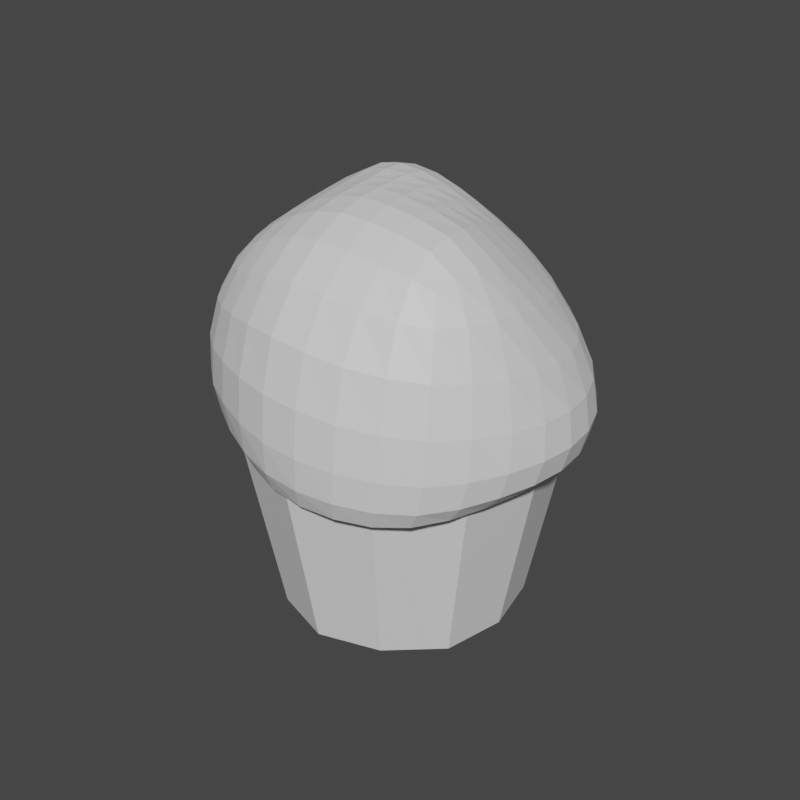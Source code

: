 # Source: Muffin_file.blend  (saved by Blender 4.0.36; exported with 4.5.12 LTS)
import bpy
from mathutils import Matrix  # noqa: F401  (used for matrix-valued properties, if any)

bpy.ops.wm.read_factory_settings(use_empty=True)
scene = bpy.context.scene
scene.name = 'Scene'

# ---- collections
col_collection = bpy.data.collections.new('Collection'); scene.collection.children.link(col_collection)

# ---- materials (node trees are filled in below, after node groups)
mat_muffin = bpy.data.materials.new('Muffin')

# ---- material node trees
mat_muffin.use_nodes = True; mat_muffin.node_tree.nodes.clear()
_N = mat_muffin.node_tree.nodes; _L = mat_muffin.node_tree.links
n0 = _N.new('ShaderNodeBsdfPrincipled'); n0.name = 'Principled BSDF'; n0.location = (10, 300)
n0.inputs[3].default_value = 1.45
n1 = _N.new('ShaderNodeOutputMaterial'); n1.name = 'Material Output'; n1.location = (300, 300)
_L.new(n0.outputs[0], n1.inputs[0])
n1.is_active_output = True

# ---- world
world_world = bpy.data.worlds.new('World'); scene.world = world_world
world_world.use_nodes = True; world_world.node_tree.nodes.clear()
_N = world_world.node_tree.nodes; _L = world_world.node_tree.links
n0 = _N.new('ShaderNodeOutputWorld'); n0.name = 'World Output'; n0.location = (300, 300)
n1 = _N.new('ShaderNodeBackground'); n1.name = 'Background'; n1.location = (10, 300)
n1.inputs[0].default_value = (0.05088, 0.05088, 0.05088, 1.0)
_L.new(n1.outputs[0], n0.inputs[0])
n0.is_active_output = True
world_world.color = (0.05088, 0.05088, 0.05088)
world_world.use_sun_shadow = False
world_world.sun_shadow_jitter_overblur = 0.0

# ---- meshes
me_muffin = bpy.data.meshes.new('Muffin')
me_muffin.from_pydata([(2.54e-10, 0.1257, -0.01111), (2.54e-10, 0.1611, 0.1737), (0.1089, 0.06287, -0.01111), (0.1395, 0.08053, 0.1737), (0.1089, -0.06287, -0.01111), (0.1395, -0.08053, 0.1737), (2.54e-10, -0.1257, -0.01111), (2.54e-10, -0.1611, 0.1737), (-0.1089, -0.06287, -0.01111), (-0.1395, -0.08053, 0.1737), (-0.1089, 0.06287, -0.01111), (-0.1395, 0.08053, 0.1737), (2.54e-10, 0.1375, 0.05049), (2.54e-10, 0.1493, 0.1121), (0.1293, 0.07464, 0.1121), (0.1191, 0.06876, 0.05049), (0.1293, -0.07464, 0.1121), (0.1191, -0.06876, 0.05049), (2.54e-10, -0.1493, 0.1121), (2.54e-10, -0.1375, 0.05049), (-0.1293, -0.07464, 0.1121), (-0.1191, -0.06876, 0.05049), (-0.1293, 0.07464, 0.1121), (-0.1191, 0.06876, 0.05049), (0.1226, -1.563e-10, -0.01111), (0.157, -1.563e-10, 0.1737), (0.1341, -1.563e-10, 0.05049), (0.1456, -1.563e-10, 0.1121), (0.0613, 0.1062, -0.01111), (0.07852, 0.136, 0.1737), (0.06704, 0.1161, 0.05049), (0.07278, 0.1261, 0.1121), (-0.0613, 0.1062, -0.01111), (-0.07852, 0.136, 0.1737), (-0.06704, 0.1161, 0.05049), (-0.07278, 0.1261, 0.1121), (-0.1226, -1.563e-10, -0.01111), (-0.157, -1.563e-10, 0.1737), (-0.1341, -1.563e-10, 0.05049), (-0.1456, -1.563e-10, 0.1121), (-0.0613, -0.1062, -0.01111), (-0.07852, -0.136, 0.1737), (-0.06704, -0.1161, 0.05049), (-0.07278, -0.1261, 0.1121), (0.0613, -0.1062, -0.01111), (0.07852, -0.136, 0.1737), (0.06704, -0.1161, 0.05049), (0.07278, -0.1261, 0.1121), (1.788e-07, 0.08053, 0.1737), (-1.043e-07, 0.0, 0.1737), (6.631e-07, -0.1208, 0.1737), (8.196e-08, 0.1208, 0.1737), (4.073e-07, -0.08053, 0.1737)], [], [(31, 29, 3, 14), (27, 25, 5, 16), (47, 45, 7, 18), (25, 49, 52, 5), (39, 37, 11, 22), (35, 33, 1, 13), (0, 28, 2, 24, 4, 44, 6, 40, 8, 36, 10, 32), (43, 41, 9, 20), (40, 42, 21, 8), (42, 43, 20, 21), (32, 34, 12, 0), (34, 35, 13, 12), (36, 38, 23, 10), (38, 39, 22, 23), (44, 46, 19, 6), (46, 47, 18, 19), (24, 26, 17, 4), (26, 27, 16, 17), (28, 30, 15, 2), (30, 31, 14, 15), (15, 14, 27, 26), (2, 15, 26, 24), (14, 3, 25, 27), (12, 13, 31, 30), (0, 12, 30, 28), (13, 1, 29, 31), (23, 22, 35, 34), (10, 23, 34, 32), (22, 11, 33, 35), (21, 20, 39, 38), (8, 21, 38, 36), (20, 9, 37, 39), (19, 18, 43, 42), (6, 19, 42, 40), (18, 7, 41, 43), (17, 16, 47, 46), (4, 17, 46, 44), (16, 5, 45, 47), (29, 1, 51), (25, 3, 48, 49), (3, 29, 51, 48), (45, 50, 7), (48, 51, 33, 11), (50, 52, 9, 41), (51, 1, 33), (7, 50, 41), (49, 48, 11, 37), (5, 52, 50, 45), (9, 52, 49, 37)])
_uv = me_muffin.uv_layers.new(name='UVMap')
_uv.uv.foreach_set('vector', [0.08976, 0.5628, 0.001321, 0.5583, 0.01172, 0.4448, 0.0994, 0.4577, 0.8862, 0.473, 0.8862, 0.3844, 1.0, 0.389, 0.9917, 0.4772, 0.9003, 0.118, 0.9887, 0.1134, 0.99, 0.2273, 0.9015, 0.2236, 0.2843, 0.01096, 0.2169, 0.2224, 0.1084, 0.1878, 0.1684, -8.081e-10, 0.6267, 0.1922, 0.7153, 0.1922, 0.7107, 0.306, 0.6225, 0.2977, 0.0994, 0.7417, 0.01172, 0.7513, -2.684e-09, 0.6722, 0.08854, 0.6684, 0.5652, 0.7317, 0.4864, 0.6863, 0.4337, 0.6121, 0.4337, 0.5212, 0.4716, 0.4385, 0.5504, 0.393, 0.6409, 0.3844, 0.7197, 0.4299, 0.7724, 0.5041, 0.7724, 0.595, 0.7345, 0.6777, 0.6557, 0.7232, 0.6079, 0.01405, 0.6949, -1.175e-08, 0.7107, 0.07841, 0.6225, 0.08672, 0.4337, 0.04215, 0.5208, 0.0281, 0.5343, 0.09504, 0.4461, 0.1034, 0.5208, 0.0281, 0.6079, 0.01405, 0.6225, 0.08672, 0.5343, 0.09504, 0.2748, 0.7226, 0.1871, 0.7322, 0.1771, 0.6646, 0.2656, 0.6609, 0.1871, 0.7322, 0.0994, 0.7417, 0.08854, 0.6684, 0.1771, 0.6646, 0.4496, 0.1922, 0.5382, 0.1922, 0.5343, 0.2894, 0.4461, 0.2811, 0.5382, 0.1922, 0.6267, 0.1922, 0.6225, 0.2977, 0.5343, 0.2894, 0.7234, 0.1271, 0.8118, 0.1226, 0.813, 0.2198, 0.7244, 0.216, 0.8118, 0.1226, 0.9003, 0.118, 0.9015, 0.2236, 0.813, 0.2198, 0.8862, 0.6501, 0.8862, 0.5616, 0.9834, 0.5654, 0.975, 0.6537, 0.8862, 0.5616, 0.8862, 0.473, 0.9917, 0.4772, 0.9834, 0.5654, 0.2666, 0.5719, 0.1782, 0.5674, 0.1871, 0.4705, 0.2748, 0.4834, 0.1782, 0.5674, 0.08976, 0.5628, 0.0994, 0.4577, 0.1871, 0.4705, 0.789, 0.5654, 0.7807, 0.4772, 0.8862, 0.473, 0.8862, 0.5616, 0.7973, 0.6537, 0.789, 0.5654, 0.8862, 0.5616, 0.8862, 0.6501, 0.7807, 0.4772, 0.7724, 0.389, 0.8862, 0.3844, 0.8862, 0.473, 0.1771, 0.6646, 0.08854, 0.6684, 0.08976, 0.5628, 0.1782, 0.5674, 0.2656, 0.6609, 0.1771, 0.6646, 0.1782, 0.5674, 0.2666, 0.5719, 0.08854, 0.6684, -2.684e-09, 0.6722, 0.001321, 0.5583, 0.08976, 0.5628, 0.5343, 0.2894, 0.6225, 0.2977, 0.6079, 0.3704, 0.5208, 0.3564, 0.4461, 0.2811, 0.5343, 0.2894, 0.5208, 0.3564, 0.4337, 0.3423, 0.6225, 0.2977, 0.7107, 0.306, 0.6949, 0.3844, 0.6079, 0.3704, 0.5343, 0.09504, 0.6225, 0.08672, 0.6267, 0.1922, 0.5382, 0.1922, 0.4461, 0.1034, 0.5343, 0.09504, 0.5382, 0.1922, 0.4496, 0.1922, 0.6225, 0.08672, 0.7107, 0.07841, 0.7153, 0.1922, 0.6267, 0.1922, 0.813, 0.2198, 0.9015, 0.2236, 0.8906, 0.2969, 0.803, 0.2874, 0.7244, 0.216, 0.813, 0.2198, 0.803, 0.2874, 0.7153, 0.2778, 0.9015, 0.2236, 0.99, 0.2273, 0.9783, 0.3065, 0.8906, 0.2969, 0.803, 0.0257, 0.8906, 0.01285, 0.9003, 0.118, 0.8118, 0.1226, 0.7153, 0.03855, 0.803, 0.0257, 0.8118, 0.1226, 0.7234, 0.1271, 0.8906, 0.01285, 0.9783, 6.946e-09, 0.9887, 0.1134, 0.9003, 0.118, 0.4337, 0.1751, 0.4337, 0.2916, 0.3795, 0.2743, 0.2843, 0.01096, 0.3852, 0.0692, 0.3253, 0.257, 0.2169, 0.2224, 0.3852, 0.0692, 0.4337, 0.1751, 0.3795, 0.2743, 0.3253, 0.257, 0.06748, 0.05825, 0.05422, 0.1705, 1.489e-08, 0.1532, 0.3253, 0.257, 0.3795, 0.2743, 0.3663, 0.3866, 0.2654, 0.4448, 0.05422, 0.1705, 0.1084, 0.1878, 0.0485, 0.3756, 9.627e-09, 0.2697, 0.3795, 0.2743, 0.4337, 0.2916, 0.3663, 0.3866, 1.489e-08, 0.1532, 0.05422, 0.1705, 9.627e-09, 0.2697, 0.2169, 0.2224, 0.3253, 0.257, 0.2654, 0.4448, 0.1494, 0.4339, 0.1684, -8.081e-10, 0.1084, 0.1878, 0.05422, 0.1705, 0.06748, 0.05825, 0.0485, 0.3756, 0.1084, 0.1878, 0.2169, 0.2224, 0.1494, 0.4339])
me_muffin.materials.append(mat_muffin)
me_muffin.update()
me_muffin_001 = bpy.data.meshes.new('Muffin.001')
me_muffin_001.from_pydata([(-0.1161, -0.07108, 0.1551), (-0.1154, -0.07981, 0.3415), (-0.1143, 0.06909, 0.1594), (-0.1157, 0.09882, 0.3606), (0.09082, -0.1115, 0.1475), (0.1112, -0.09506, 0.3584), (0.09297, 0.09016, 0.1495), (0.07832, 0.09569, 0.3286), (-0.1214, 0.0332, 0.162), (-0.1176, -0.001739, 0.1627), (-0.1173, -0.03682, 0.1584), (-0.1353, -0.09158, 0.1713), (-0.1472, -0.1076, 0.2206), (-0.1385, -0.1, 0.2929), (-0.126, -0.03981, 0.3508), (-0.1277, 0.01182, 0.3589), (-0.1228, 0.06228, 0.3649), (-0.1282, 0.1126, 0.3082), (-0.136, 0.1118, 0.2265), (-0.1337, 0.09022, 0.176), (0.04723, 0.09855, 0.1436), (-0.01356, 0.09827, 0.1463), (-0.06944, 0.08361, 0.1527), (-0.08208, 0.108, 0.3764), (-0.02791, 0.1093, 0.3728), (0.03168, 0.1037, 0.3516), (0.1083, 0.1143, 0.2789), (0.1281, 0.1237, 0.2117), (0.1171, 0.1118, 0.1639), (0.1009, -0.06693, 0.1524), (0.1055, -0.007466, 0.1545), (0.1018, 0.04962, 0.1529), (0.09118, 0.06016, 0.3412), (0.1075, 0.008626, 0.3561), (0.1171, -0.04884, 0.3662), (0.1292, -0.1216, 0.295), (0.1306, -0.1324, 0.2077), (0.1152, -0.1277, 0.1605), (-0.08078, -0.09057, 0.1511), (-0.02497, -0.1163, 0.1449), (0.04143, -0.1226, 0.1434), (0.06088, -0.1012, 0.371), (-0.006918, -0.101, 0.3767), (-0.069, -0.09203, 0.3628), (-0.1553, -0.04644, 0.1775), (-0.1789, -0.05392, 0.2258), (-0.1717, -0.04896, 0.2943), (-0.1612, -0.005904, 0.1836), (-0.1829, 0.00109, 0.231), (-0.1737, 0.008952, 0.2995), (-0.1629, 0.0368, 0.1828), (-0.1719, 0.05579, 0.2301), (-0.1571, 0.06522, 0.3039), (-0.07136, 0.1277, 0.1719), (-0.0729, 0.1465, 0.2281), (-0.08022, 0.1392, 0.315), (-0.006801, 0.1515, 0.1656), (-0.003181, 0.1641, 0.2216), (-0.01667, 0.147, 0.3091), (0.06074, 0.1429, 0.1586), (0.06731, 0.1551, 0.215), (0.05106, 0.1387, 0.2931), (0.152, 0.06024, 0.1663), (0.1711, 0.06906, 0.2085), (0.1471, 0.06784, 0.274), (0.1644, -0.006108, 0.1677), (0.1876, -0.0008294, 0.2082), (0.1659, 0.005046, 0.278), (0.1517, -0.07289, 0.1678), (0.173, -0.07228, 0.2091), (0.1619, -0.06243, 0.2868), (0.05642, -0.1592, 0.1603), (0.06624, -0.1681, 0.2127), (0.06752, -0.1539, 0.3027), (-0.01554, -0.1597, 0.1623), (-0.009442, -0.1734, 0.2165), (-0.007918, -0.1576, 0.309), (-0.08294, -0.1319, 0.1693), (-0.08355, -0.1504, 0.2211), (-0.07931, -0.1365, 0.3025), (-0.07214, 0.03634, 0.1569), (-0.02243, 0.04106, 0.1557), (0.03843, 0.0455, 0.152), (-0.07377, -0.0008123, 0.1597), (-0.02834, -0.002939, 0.1594), (0.03405, -0.005172, 0.1539), (-0.07696, -0.0402, 0.1539), (-0.02921, -0.05332, 0.1501), (0.03404, -0.06295, 0.1468), (0.02915, 0.05875, 0.3782), (-0.02723, 0.06088, 0.3968), (-0.07798, 0.06202, 0.3951), (0.03798, 0.01123, 0.3889), (-0.02071, 0.01218, 0.3993), (-0.07207, 0.01253, 0.3915), (0.05042, -0.04178, 0.3927), (-0.01272, -0.04007, 0.398), (-0.06799, -0.0384, 0.3844), (-0.119, 0.05318, 0.1603), (-0.12, 0.01507, 0.163), (-0.1169, -0.01877, 0.1609), (-0.1175, -0.05578, 0.1559), (-0.1252, -0.07994, 0.1596), (-0.1433, -0.1018, 0.1917), (-0.1457, -0.1067, 0.2565), (-0.1267, -0.08948, 0.323), (-0.121, -0.06316, 0.3463), (-0.1281, -0.01435, 0.3549), (-0.1257, 0.0377, 0.3627), (-0.1195, 0.08409, 0.3642), (-0.122, 0.106, 0.3414), (-0.1329, 0.1151, 0.2667), (-0.137, 0.1026, 0.1961), (-0.1245, 0.0781, 0.1644), (0.07436, 0.09455, 0.1462), (0.01691, 0.1002, 0.144), (-0.0421, 0.09201, 0.1494), (-0.09566, 0.07549, 0.1562), (-0.1028, 0.1038, 0.3697), (-0.05653, 0.1098, 0.3774), (0.002073, 0.1071, 0.3635), (0.05883, 0.09955, 0.3392), (0.09188, 0.1045, 0.3089), (0.1215, 0.1213, 0.2449), (0.126, 0.1202, 0.1838), (0.1045, 0.1004, 0.1532), (0.09599, -0.0934, 0.1494), (0.1042, -0.0376, 0.1541), (0.1046, 0.02204, 0.1541), (0.09752, 0.07369, 0.151), (0.08375, 0.08137, 0.3344), (0.09946, 0.03559, 0.3486), (0.1139, -0.01996, 0.3626), (0.1158, -0.07589, 0.3647), (0.1211, -0.1081, 0.3348), (0.1323, -0.1294, 0.2492), (0.1248, -0.1319, 0.1784), (0.1026, -0.1199, 0.1509), (-0.1024, -0.07865, 0.1532), (-0.05482, -0.1044, 0.148), (0.008155, -0.1224, 0.1433), (0.07094, -0.1178, 0.145), (0.09124, -0.09859, 0.3658), (0.02709, -0.1022, 0.3754), (-0.03903, -0.09749, 0.3719), (-0.09623, -0.08548, 0.3516), (-0.1699, -0.05143, 0.1979), (-0.1802, -0.0528, 0.2595), (-0.1586, -0.02561, 0.1811), (-0.1833, -0.02621, 0.2289), (-0.176, -0.02026, 0.2968), (-0.1755, -0.003506, 0.2038), (-0.183, 0.005559, 0.2643), (-0.164, 0.01401, 0.1842), (-0.1796, 0.02796, 0.2314), (-0.167, 0.03764, 0.3019), (-0.1713, 0.04569, 0.2024), (-0.1671, 0.06259, 0.2659), (-0.1487, -0.06893, 0.1739), (-0.1674, -0.08147, 0.2225), (-0.1591, -0.07598, 0.2924), (-0.1524, -0.04394, 0.3253), (-0.154, 0.01088, 0.3319), (-0.1419, 0.06422, 0.3378), (-0.1446, 0.09089, 0.3056), (-0.1577, 0.08516, 0.2278), (-0.1533, 0.06387, 0.1795), (-0.145, 0.03315, 0.1697), (-0.1408, -0.00447, 0.1702), (-0.1371, -0.04076, 0.165), (-0.07172, 0.1406, 0.1947), (-0.07638, 0.146, 0.271), (-0.03911, 0.1425, 0.1693), (-0.03832, 0.1579, 0.2257), (-0.0498, 0.1453, 0.3139), (-0.003453, 0.1628, 0.1885), (-0.00858, 0.1585, 0.2647), (0.02717, 0.151, 0.1611), (0.03253, 0.1628, 0.2179), (0.01763, 0.1447, 0.3016), (0.06632, 0.1532, 0.1821), (0.06137, 0.1498, 0.254), (-0.1046, 0.1109, 0.1737), (-0.1066, 0.1317, 0.2275), (-0.1066, 0.1286, 0.3122), (-0.08214, 0.1262, 0.3511), (-0.02365, 0.1302, 0.346), (0.04006, 0.123, 0.3264), (0.08165, 0.1289, 0.2851), (0.09946, 0.1422, 0.2132), (0.09125, 0.1298, 0.1605), (0.05379, 0.1235, 0.1464), (-0.01009, 0.1282, 0.1515), (-0.07017, 0.1077, 0.1583), (0.1665, 0.06556, 0.1837), (0.1643, 0.0698, 0.2393), (0.1612, 0.02807, 0.1668), (0.1831, 0.03519, 0.2079), (0.1591, 0.03778, 0.2751), (0.1814, -0.003794, 0.1841), (0.1823, 0.002293, 0.2398), (0.1611, -0.04027, 0.1686), (0.1841, -0.03717, 0.2089), (0.1671, -0.02878, 0.2822), (0.1663, -0.0738, 0.184), (0.1717, -0.06833, 0.2444), (0.1374, 0.08848, 0.1657), (0.1523, 0.099, 0.21), (0.1301, 0.09371, 0.2752), (0.1215, 0.0639, 0.3099), (0.1399, 0.007058, 0.32), (0.1434, -0.05537, 0.3308), (0.1494, -0.09433, 0.2911), (0.155, -0.1046, 0.2081), (0.1364, -0.1026, 0.1641), (0.1293, -0.07002, 0.1581), (0.1381, -0.007365, 0.1586), (0.1297, 0.05438, 0.1569), (0.0624, -0.1664, 0.1809), (0.06798, -0.1653, 0.2562), (0.0209, -0.1634, 0.1608), (0.0289, -0.1746, 0.2146), (0.03024, -0.1592, 0.3068), (-0.01175, -0.1699, 0.1836), (-0.008501, -0.1704, 0.2615), (-0.05037, -0.1483, 0.1658), (-0.04706, -0.165, 0.2192), (-0.04466, -0.1495, 0.3072), (-0.08354, -0.1447, 0.1903), (-0.08244, -0.1478, 0.261), (0.08832, -0.147, 0.1596), (0.1006, -0.1539, 0.2098), (0.1013, -0.1415, 0.2987), (0.06494, -0.1309, 0.3423), (-0.006959, -0.1325, 0.3487), (-0.0739, -0.1169, 0.3375), (-0.1112, -0.1201, 0.2968), (-0.1181, -0.131, 0.2209), (-0.1124, -0.1127, 0.1705), (-0.08206, -0.1134, 0.1567), (-0.02042, -0.1417, 0.1499), (0.04873, -0.1446, 0.1484), (-0.0481, 0.0386, 0.1565), (0.006766, 0.04349, 0.1538), (-0.07305, 0.01692, 0.1594), (-0.026, 0.01829, 0.1595), (0.03576, 0.02036, 0.1544), (-0.05239, -0.001771, 0.1601), (0.0007258, -0.004016, 0.1567), (-0.07511, -0.01916, 0.1575), (-0.02938, -0.02611, 0.1555), (0.03335, -0.03294, 0.1508), (-0.05477, -0.0464, 0.1523), (0.0008492, -0.05906, 0.1478), (-0.07049, 0.05902, 0.1535), (-0.01795, 0.06817, 0.1495), (0.04214, 0.07187, 0.147), (0.07073, 0.04706, 0.1515), (0.06984, -0.006521, 0.1531), (0.06824, -0.06503, 0.1485), (0.03655, -0.09411, 0.1436), (-0.02786, -0.08502, 0.1457), (-0.07898, -0.065, 0.151), (-0.09745, -0.03669, 0.1554), (-0.09521, -0.0005494, 0.1599), (-0.09661, 0.03448, 0.1582), (0.0001477, 0.05972, 0.3895), (-0.05326, 0.06174, 0.3991), (0.03269, 0.03537, 0.3845), (-0.02434, 0.03654, 0.3992), (-0.07498, 0.03739, 0.3945), (0.007018, 0.01186, 0.396), (-0.04635, 0.01244, 0.3981), (0.04417, -0.0144, 0.3924), (-0.01673, -0.01304, 0.3994), (-0.06969, -0.01257, 0.3885), (0.01756, -0.04066, 0.3971), (-0.04051, -0.03923, 0.3937), (0.02832, 0.08185, 0.3681), (-0.0288, 0.08559, 0.389), (-0.08052, 0.08605, 0.3902), (-0.1013, 0.06179, 0.3839), (-0.09958, 0.01233, 0.3787), (-0.09698, -0.03821, 0.3704), (-0.06729, -0.06526, 0.3772), (-0.009083, -0.06956, 0.3919), (0.05602, -0.07091, 0.3868), (0.08484, -0.04432, 0.3849), (0.07235, 0.01008, 0.3776), (0.05983, 0.05858, 0.3632), (-0.174, -0.02702, 0.2015), (-0.1848, -0.02366, 0.2622), (-0.1757, 0.01995, 0.2042), (-0.177, 0.03421, 0.2655), (-0.1339, -0.06066, 0.1618), (-0.1606, -0.07682, 0.1942), (-0.1672, -0.08089, 0.2572), (-0.1428, -0.06878, 0.3227), (-0.1556, -0.01693, 0.3285), (-0.149, 0.03828, 0.3352), (-0.1335, 0.0875, 0.3392), (-0.1527, 0.09055, 0.2658), (-0.1588, 0.07489, 0.199), (-0.1391, 0.05631, 0.1673), (-0.1441, 0.01323, 0.1708), (-0.1386, -0.02211, 0.168), (-0.03759, 0.1546, 0.1923), (-0.0433, 0.1547, 0.2691), (0.03175, 0.1618, 0.1845), (0.02688, 0.1567, 0.2594), (-0.0999, 0.09433, 0.1613), (-0.1064, 0.1239, 0.1953), (-0.1069, 0.1333, 0.2693), (-0.1049, 0.1185, 0.3467), (-0.05451, 0.1299, 0.351), (0.008584, 0.1278, 0.3371), (0.06858, 0.1157, 0.3161), (0.09318, 0.1383, 0.2491), (0.09812, 0.1394, 0.1825), (0.08212, 0.1142, 0.1491), (0.02207, 0.1289, 0.1478), (-0.04044, 0.12, 0.1551), (0.1776, 0.03189, 0.1836), (0.1767, 0.03725, 0.2388), (0.1775, -0.03954, 0.1847), (0.1806, -0.03336, 0.2419), (0.1197, 0.08019, 0.1556), (0.1491, 0.09537, 0.1841), (0.1455, 0.09823, 0.2414), (0.1086, 0.08694, 0.3075), (0.132, 0.03684, 0.3143), (0.1441, -0.02415, 0.326), (0.1362, -0.08466, 0.3333), (0.1555, -0.1011, 0.2467), (0.1485, -0.1051, 0.1809), (0.1187, -0.09757, 0.1546), (0.1359, -0.03941, 0.1592), (0.1359, 0.02455, 0.1578), (0.02583, -0.1721, 0.182), (0.03021, -0.1716, 0.2594), (-0.04836, -0.1602, 0.1871), (-0.04622, -0.162, 0.2621), (0.0789, -0.1354, 0.149), (0.09581, -0.1527, 0.179), (0.1026, -0.1511, 0.2526), (0.09665, -0.1228, 0.3382), (0.02939, -0.134, 0.3469), (-0.04163, -0.1264, 0.345), (-0.103, -0.1049, 0.329), (-0.1165, -0.1292, 0.2584), (-0.1165, -0.1248, 0.1912), (-0.1072, -0.09696, 0.1583), (-0.05286, -0.1294, 0.1533), (0.01447, -0.1468, 0.1485), (-0.05058, 0.01749, 0.1599), (0.00305, 0.01939, 0.1571), (-0.05376, -0.02226, 0.157), (-4.953e-05, -0.02978, 0.1529), (-0.09569, 0.05488, 0.1562), (-0.04494, 0.06389, 0.1514), (0.01161, 0.07083, 0.1477), (0.0714, 0.07193, 0.1482), (0.07038, 0.02094, 0.1533), (0.06901, -0.03548, 0.1513), (0.06821, -0.09355, 0.1456), (0.003541, -0.09151, 0.1438), (-0.05532, -0.07519, 0.1484), (-0.09953, -0.05777, 0.153), (-0.09578, -0.01778, 0.1581), (-0.09602, 0.01632, 0.1598), (0.002869, 0.03591, 0.3938), (-0.04988, 0.03708, 0.3998), (0.01208, -0.01341, 0.3977), (-0.04314, -0.01271, 0.3965), (0.05678, 0.08036, 0.3536), (-0.0004973, 0.08386, 0.3803), (-0.05582, 0.08646, 0.3926), (-0.1019, 0.08447, 0.3809), (-0.1005, 0.03745, 0.3824), (-0.09849, -0.01298, 0.3748), (-0.09527, -0.06288, 0.3639), (-0.03883, -0.06776, 0.387), (0.02289, -0.07039, 0.3911), (0.08825, -0.07211, 0.3803), (0.07925, -0.01661, 0.383), (0.06547, 0.03513, 0.3709)], [], [(44, 146, 290, 148), (146, 45, 149, 290), (290, 149, 48, 151), (148, 290, 151, 47), (45, 147, 291, 149), (147, 46, 150, 291), (291, 150, 49, 152), (149, 291, 152, 48), (47, 151, 292, 153), (151, 48, 154, 292), (292, 154, 51, 156), (153, 292, 156, 50), (48, 152, 293, 154), (152, 49, 155, 293), (293, 155, 52, 157), (154, 293, 157, 51), (0, 102, 294, 101), (102, 11, 158, 294), (294, 158, 44, 169), (101, 294, 169, 10), (11, 103, 295, 158), (103, 12, 159, 295), (295, 159, 45, 146), (158, 295, 146, 44), (12, 104, 296, 159), (104, 13, 160, 296), (296, 160, 46, 147), (159, 296, 147, 45), (13, 105, 297, 160), (105, 1, 106, 297), (297, 106, 14, 161), (160, 297, 161, 46), (46, 161, 298, 150), (161, 14, 107, 298), (298, 107, 15, 162), (150, 298, 162, 49), (49, 162, 299, 155), (162, 15, 108, 299), (299, 108, 16, 163), (155, 299, 163, 52), (52, 163, 300, 164), (163, 16, 109, 300), (300, 109, 3, 110), (164, 300, 110, 17), (51, 157, 301, 165), (157, 52, 164, 301), (301, 164, 17, 111), (165, 301, 111, 18), (50, 156, 302, 166), (156, 51, 165, 302), (302, 165, 18, 112), (166, 302, 112, 19), (8, 167, 303, 98), (167, 50, 166, 303), (303, 166, 19, 113), (98, 303, 113, 2), (9, 168, 304, 99), (168, 47, 153, 304), (304, 153, 50, 167), (99, 304, 167, 8), (10, 169, 305, 100), (169, 44, 148, 305), (305, 148, 47, 168), (100, 305, 168, 9), (53, 170, 306, 172), (170, 54, 173, 306), (306, 173, 57, 175), (172, 306, 175, 56), (54, 171, 307, 173), (171, 55, 174, 307), (307, 174, 58, 176), (173, 307, 176, 57), (56, 175, 308, 177), (175, 57, 178, 308), (308, 178, 60, 180), (177, 308, 180, 59), (57, 176, 309, 178), (176, 58, 179, 309), (309, 179, 61, 181), (178, 309, 181, 60), (2, 113, 310, 117), (113, 19, 182, 310), (310, 182, 53, 193), (117, 310, 193, 22), (19, 112, 311, 182), (112, 18, 183, 311), (311, 183, 54, 170), (182, 311, 170, 53), (18, 111, 312, 183), (111, 17, 184, 312), (312, 184, 55, 171), (183, 312, 171, 54), (17, 110, 313, 184), (110, 3, 118, 313), (313, 118, 23, 185), (184, 313, 185, 55), (55, 185, 314, 174), (185, 23, 119, 314), (314, 119, 24, 186), (174, 314, 186, 58), (58, 186, 315, 179), (186, 24, 120, 315), (315, 120, 25, 187), (179, 315, 187, 61), (61, 187, 316, 188), (187, 25, 121, 316), (316, 121, 7, 122), (188, 316, 122, 26), (60, 181, 317, 189), (181, 61, 188, 317), (317, 188, 26, 123), (189, 317, 123, 27), (59, 180, 318, 190), (180, 60, 189, 318), (318, 189, 27, 124), (190, 318, 124, 28), (20, 191, 319, 114), (191, 59, 190, 319), (319, 190, 28, 125), (114, 319, 125, 6), (21, 192, 320, 115), (192, 56, 177, 320), (320, 177, 59, 191), (115, 320, 191, 20), (22, 193, 321, 116), (193, 53, 172, 321), (321, 172, 56, 192), (116, 321, 192, 21), (62, 194, 322, 196), (194, 63, 197, 322), (322, 197, 66, 199), (196, 322, 199, 65), (63, 195, 323, 197), (195, 64, 198, 323), (323, 198, 67, 200), (197, 323, 200, 66), (65, 199, 324, 201), (199, 66, 202, 324), (324, 202, 69, 204), (201, 324, 204, 68), (66, 200, 325, 202), (200, 67, 203, 325), (325, 203, 70, 205), (202, 325, 205, 69), (6, 125, 326, 129), (125, 28, 206, 326), (326, 206, 62, 217), (129, 326, 217, 31), (28, 124, 327, 206), (124, 27, 207, 327), (327, 207, 63, 194), (206, 327, 194, 62), (27, 123, 328, 207), (123, 26, 208, 328), (328, 208, 64, 195), (207, 328, 195, 63), (26, 122, 329, 208), (122, 7, 130, 329), (329, 130, 32, 209), (208, 329, 209, 64), (64, 209, 330, 198), (209, 32, 131, 330), (330, 131, 33, 210), (198, 330, 210, 67), (67, 210, 331, 203), (210, 33, 132, 331), (331, 132, 34, 211), (203, 331, 211, 70), (70, 211, 332, 212), (211, 34, 133, 332), (332, 133, 5, 134), (212, 332, 134, 35), (69, 205, 333, 213), (205, 70, 212, 333), (333, 212, 35, 135), (213, 333, 135, 36), (68, 204, 334, 214), (204, 69, 213, 334), (334, 213, 36, 136), (214, 334, 136, 37), (29, 215, 335, 126), (215, 68, 214, 335), (335, 214, 37, 137), (126, 335, 137, 4), (30, 216, 336, 127), (216, 65, 201, 336), (336, 201, 68, 215), (127, 336, 215, 29), (31, 217, 337, 128), (217, 62, 196, 337), (337, 196, 65, 216), (128, 337, 216, 30), (71, 218, 338, 220), (218, 72, 221, 338), (338, 221, 75, 223), (220, 338, 223, 74), (72, 219, 339, 221), (219, 73, 222, 339), (339, 222, 76, 224), (221, 339, 224, 75), (74, 223, 340, 225), (223, 75, 226, 340), (340, 226, 78, 228), (225, 340, 228, 77), (75, 224, 341, 226), (224, 76, 227, 341), (341, 227, 79, 229), (226, 341, 229, 78), (4, 137, 342, 141), (137, 37, 230, 342), (342, 230, 71, 241), (141, 342, 241, 40), (37, 136, 343, 230), (136, 36, 231, 343), (343, 231, 72, 218), (230, 343, 218, 71), (36, 135, 344, 231), (135, 35, 232, 344), (344, 232, 73, 219), (231, 344, 219, 72), (35, 134, 345, 232), (134, 5, 142, 345), (345, 142, 41, 233), (232, 345, 233, 73), (73, 233, 346, 222), (233, 41, 143, 346), (346, 143, 42, 234), (222, 346, 234, 76), (76, 234, 347, 227), (234, 42, 144, 347), (347, 144, 43, 235), (227, 347, 235, 79), (79, 235, 348, 236), (235, 43, 145, 348), (348, 145, 1, 105), (236, 348, 105, 13), (78, 229, 349, 237), (229, 79, 236, 349), (349, 236, 13, 104), (237, 349, 104, 12), (77, 228, 350, 238), (228, 78, 237, 350), (350, 237, 12, 103), (238, 350, 103, 11), (38, 239, 351, 138), (239, 77, 238, 351), (351, 238, 11, 102), (138, 351, 102, 0), (39, 240, 352, 139), (240, 74, 225, 352), (352, 225, 77, 239), (139, 352, 239, 38), (40, 241, 353, 140), (241, 71, 220, 353), (353, 220, 74, 240), (140, 353, 240, 39), (80, 242, 354, 244), (242, 81, 245, 354), (354, 245, 84, 247), (244, 354, 247, 83), (81, 243, 355, 245), (243, 82, 246, 355), (355, 246, 85, 248), (245, 355, 248, 84), (83, 247, 356, 249), (247, 84, 250, 356), (356, 250, 87, 252), (249, 356, 252, 86), (84, 248, 357, 250), (248, 85, 251, 357), (357, 251, 88, 253), (250, 357, 253, 87), (2, 117, 358, 98), (117, 22, 254, 358), (358, 254, 80, 265), (98, 358, 265, 8), (22, 116, 359, 254), (116, 21, 255, 359), (359, 255, 81, 242), (254, 359, 242, 80), (21, 115, 360, 255), (115, 20, 256, 360), (360, 256, 82, 243), (255, 360, 243, 81), (20, 114, 361, 256), (114, 6, 129, 361), (361, 129, 31, 257), (256, 361, 257, 82), (82, 257, 362, 246), (257, 31, 128, 362), (362, 128, 30, 258), (246, 362, 258, 85), (85, 258, 363, 251), (258, 30, 127, 363), (363, 127, 29, 259), (251, 363, 259, 88), (88, 259, 364, 260), (259, 29, 126, 364), (364, 126, 4, 141), (260, 364, 141, 40), (87, 253, 365, 261), (253, 88, 260, 365), (365, 260, 40, 140), (261, 365, 140, 39), (86, 252, 366, 262), (252, 87, 261, 366), (366, 261, 39, 139), (262, 366, 139, 38), (10, 263, 367, 101), (263, 86, 262, 367), (367, 262, 38, 138), (101, 367, 138, 0), (9, 264, 368, 100), (264, 83, 249, 368), (368, 249, 86, 263), (100, 368, 263, 10), (8, 265, 369, 99), (265, 80, 244, 369), (369, 244, 83, 264), (99, 369, 264, 9), (89, 266, 370, 268), (266, 90, 269, 370), (370, 269, 93, 271), (268, 370, 271, 92), (90, 267, 371, 269), (267, 91, 270, 371), (371, 270, 94, 272), (269, 371, 272, 93), (92, 271, 372, 273), (271, 93, 274, 372), (372, 274, 96, 276), (273, 372, 276, 95), (93, 272, 373, 274), (272, 94, 275, 373), (373, 275, 97, 277), (274, 373, 277, 96), (7, 121, 374, 130), (121, 25, 278, 374), (374, 278, 89, 289), (130, 374, 289, 32), (25, 120, 375, 278), (120, 24, 279, 375), (375, 279, 90, 266), (278, 375, 266, 89), (24, 119, 376, 279), (119, 23, 280, 376), (376, 280, 91, 267), (279, 376, 267, 90), (23, 118, 377, 280), (118, 3, 109, 377), (377, 109, 16, 281), (280, 377, 281, 91), (91, 281, 378, 270), (281, 16, 108, 378), (378, 108, 15, 282), (270, 378, 282, 94), (94, 282, 379, 275), (282, 15, 107, 379), (379, 107, 14, 283), (275, 379, 283, 97), (97, 283, 380, 284), (283, 14, 106, 380), (380, 106, 1, 145), (284, 380, 145, 43), (96, 277, 381, 285), (277, 97, 284, 381), (381, 284, 43, 144), (285, 381, 144, 42), (95, 276, 382, 286), (276, 96, 285, 382), (382, 285, 42, 143), (286, 382, 143, 41), (34, 287, 383, 133), (287, 95, 286, 383), (383, 286, 41, 142), (133, 383, 142, 5), (33, 288, 384, 132), (288, 92, 273, 384), (384, 273, 95, 287), (132, 384, 287, 34), (32, 289, 385, 131), (289, 89, 268, 385), (385, 268, 92, 288), (131, 385, 288, 33)])
_uv = me_muffin_001.uv_layers.new(name='UVMap')
_uv.uv.foreach_set('vector', [0.9864, 0.2255, 0.9583, 0.2334, 0.9542, 0.2006, 0.9823, 0.1975, 0.9583, 0.2334, 0.9201, 0.2369, 0.9167, 0.1997, 0.9542, 0.2006, 0.9542, 0.2006, 0.9167, 0.1997, 0.9148, 0.1625, 0.9519, 0.1688, 0.9823, 0.1975, 0.9542, 0.2006, 0.9519, 0.1688, 0.9795, 0.1709, 0.9201, 0.2369, 0.874, 0.2343, 0.8714, 0.1952, 0.9167, 0.1997, 0.874, 0.2343, 0.8268, 0.2268, 0.8243, 0.1882, 0.8714, 0.1952, 0.8714, 0.1952, 0.8243, 0.1882, 0.8218, 0.1482, 0.8696, 0.1552, 0.9167, 0.1997, 0.8714, 0.1952, 0.8696, 0.1552, 0.9148, 0.1625, 0.9795, 0.1709, 0.9519, 0.1688, 0.9522, 0.1369, 0.9794, 0.1442, 0.9519, 0.1688, 0.9148, 0.1625, 0.9153, 0.1255, 0.9522, 0.1369, 0.9522, 0.1369, 0.9153, 0.1255, 0.9181, 0.08678, 0.9556, 0.1014, 0.9794, 0.1442, 0.9522, 0.1369, 0.9556, 0.1014, 0.9822, 0.1131, 0.9148, 0.1625, 0.8696, 0.1552, 0.869, 0.1155, 0.9153, 0.1255, 0.8696, 0.1552, 0.8218, 0.1482, 0.8196, 0.1082, 0.869, 0.1155, 0.869, 0.1155, 0.8196, 0.1082, 0.8179, 0.06945, 0.8696, 0.07564, 0.9153, 0.1255, 0.869, 0.1155, 0.8696, 0.07564, 0.9181, 0.08678, 0.2833, 0.4169, 0.294, 0.4301, 0.2665, 0.4384, 0.2624, 0.4161, 0.294, 0.4301, 0.3085, 0.4441, 0.2757, 0.4581, 0.2665, 0.4384, 0.2665, 0.4384, 0.2757, 0.4581, 0.2443, 0.4628, 0.2391, 0.4389, 0.2624, 0.4161, 0.2665, 0.4384, 0.2391, 0.4389, 0.2368, 0.4124, 0.9936, 0.2845, 0.9653, 0.2987, 0.9626, 0.2668, 0.9907, 0.2553, 0.9653, 0.2987, 0.9256, 0.306, 0.9237, 0.273, 0.9626, 0.2668, 0.9626, 0.2668, 0.9237, 0.273, 0.9201, 0.2369, 0.9583, 0.2334, 0.9907, 0.2553, 0.9626, 0.2668, 0.9583, 0.2334, 0.9864, 0.2255, 0.9256, 0.306, 0.8767, 0.3033, 0.8765, 0.2709, 0.9237, 0.273, 0.6032, 0.03252, 0.5523, 0.03977, 0.5477, 0.008886, 0.5967, 2.622e-08, 0.8765, 0.2709, 0.8286, 0.262, 0.8268, 0.2268, 0.874, 0.2343, 0.9237, 0.273, 0.8765, 0.2709, 0.874, 0.2343, 0.9201, 0.2369, 0.5523, 0.03977, 0.5083, 0.05318, 0.5041, 0.02864, 0.5477, 0.008886, 0.04823, 0.7979, 0.06459, 0.7791, 0.08754, 0.7868, 0.0754, 0.8213, 0.0754, 0.8213, 0.08754, 0.7868, 0.1196, 0.7943, 0.1089, 0.8354, 0.8286, 0.262, 0.7877, 0.249, 0.7849, 0.2164, 0.8268, 0.2268, 0.8268, 0.2268, 0.7849, 0.2164, 0.7814, 0.18, 0.8243, 0.1882, 0.1089, 0.8354, 0.1196, 0.7943, 0.1546, 0.7982, 0.1459, 0.8412, 0.1459, 0.8412, 0.1546, 0.7982, 0.1907, 0.7988, 0.1842, 0.8403, 0.8243, 0.1882, 0.7814, 0.18, 0.7778, 0.1419, 0.8218, 0.1482, 0.8218, 0.1482, 0.7778, 0.1419, 0.7743, 0.1039, 0.8196, 0.1082, 0.1842, 0.8403, 0.1907, 0.7988, 0.2264, 0.7973, 0.2221, 0.835, 0.7743, 0.1039, 0.7371, 0.1008, 0.735, 0.0669, 0.7718, 0.06765, 0.8196, 0.1082, 0.7743, 0.1039, 0.7718, 0.06765, 0.8179, 0.06945, 0.8179, 0.06945, 0.7718, 0.06765, 0.7707, 0.03491, 0.8166, 0.03291, 0.7718, 0.06765, 0.735, 0.0669, 0.7367, 0.03687, 0.7707, 0.03491, 0.7707, 0.03491, 0.7367, 0.03687, 0.7422, 0.01651, 0.7686, 0.008191, 0.8166, 0.03291, 0.7707, 0.03491, 0.7686, 0.008191, 0.814, 0.001196, 0.9181, 0.08678, 0.8696, 0.07564, 0.8708, 0.03583, 0.9224, 0.04517, 0.8696, 0.07564, 0.8179, 0.06945, 0.8166, 0.03291, 0.8708, 0.03583, 0.8708, 0.03583, 0.8166, 0.03291, 0.814, 0.001196, 0.8707, 1.163e-08, 0.9224, 0.04517, 0.8708, 0.03583, 0.8707, 1.163e-08, 0.9254, 0.006228, 0.9822, 0.1131, 0.9556, 0.1014, 0.9613, 0.06029, 0.9877, 0.07526, 0.9556, 0.1014, 0.9181, 0.08678, 0.9224, 0.04517, 0.9613, 0.06029, 0.9613, 0.06029, 0.9224, 0.04517, 0.9254, 0.006228, 0.9665, 0.02, 0.9877, 0.07526, 0.9613, 0.06029, 0.9665, 0.02, 0.9936, 0.03709, 0.1414, 0.4058, 0.1378, 0.4366, 0.1074, 0.4252, 0.1146, 0.3995, 0.1378, 0.4366, 0.1304, 0.4586, 0.0952, 0.4415, 0.1074, 0.4252, 0.1074, 0.4252, 0.0952, 0.4415, 0.06259, 0.4111, 0.08013, 0.4022, 0.1146, 0.3995, 0.1074, 0.4252, 0.08013, 0.4022, 0.09384, 0.3906, 0.1894, 0.4065, 0.1895, 0.4371, 0.165, 0.4387, 0.1662, 0.4068, 0.1895, 0.4371, 0.1886, 0.4632, 0.1612, 0.4636, 0.165, 0.4387, 0.165, 0.4387, 0.1612, 0.4636, 0.1304, 0.4586, 0.1378, 0.4366, 0.1662, 0.4068, 0.165, 0.4387, 0.1378, 0.4366, 0.1414, 0.4058, 0.2368, 0.4124, 0.2391, 0.4389, 0.2137, 0.4375, 0.2125, 0.4085, 0.2391, 0.4389, 0.2443, 0.4628, 0.2156, 0.4633, 0.2137, 0.4375, 0.2137, 0.4375, 0.2156, 0.4633, 0.1886, 0.4632, 0.1895, 0.4371, 0.2125, 0.4085, 0.2137, 0.4375, 0.1895, 0.4371, 0.1894, 0.4065, 0.4323, 0.5117, 0.4622, 0.5081, 0.4631, 0.5551, 0.4327, 0.5563, 0.4622, 0.5081, 0.5067, 0.5015, 0.5078, 0.5491, 0.4631, 0.5551, 0.4631, 0.5551, 0.5078, 0.5491, 0.5073, 0.5976, 0.4625, 0.6022, 0.4327, 0.5563, 0.4631, 0.5551, 0.4625, 0.6022, 0.4319, 0.6009, 0.5067, 0.5015, 0.5643, 0.4902, 0.5661, 0.5356, 0.5078, 0.5491, 0.5643, 0.4902, 0.6238, 0.4781, 0.6266, 0.5197, 0.5661, 0.5356, 0.5661, 0.5356, 0.6266, 0.5197, 0.6251, 0.5654, 0.5652, 0.5835, 0.5078, 0.5491, 0.5661, 0.5356, 0.5652, 0.5835, 0.5073, 0.5976, 0.4319, 0.6009, 0.4625, 0.6022, 0.4626, 0.6506, 0.4311, 0.6477, 0.4625, 0.6022, 0.5073, 0.5976, 0.5078, 0.6465, 0.4626, 0.6506, 0.4626, 0.6506, 0.5078, 0.6465, 0.51, 0.6939, 0.4654, 0.6976, 0.4311, 0.6477, 0.4626, 0.6506, 0.4654, 0.6976, 0.4336, 0.6934, 0.5073, 0.5976, 0.5652, 0.5835, 0.5637, 0.6323, 0.5078, 0.6465, 0.5652, 0.5835, 0.6251, 0.5654, 0.6204, 0.613, 0.5637, 0.6323, 0.5637, 0.6323, 0.6204, 0.613, 0.6145, 0.6595, 0.5623, 0.6797, 0.5078, 0.6465, 0.5637, 0.6323, 0.5623, 0.6797, 0.51, 0.6939, 0.09384, 0.3906, 0.08013, 0.4022, 0.06205, 0.3668, 0.08811, 0.3648, 0.08013, 0.4022, 0.06259, 0.4111, 0.03922, 0.3687, 0.06205, 0.3668, 0.06205, 0.3668, 0.03922, 0.3687, 0.02187, 0.3214, 0.04873, 0.3248, 0.08811, 0.3648, 0.06205, 0.3668, 0.04873, 0.3248, 0.08128, 0.3286, 0.4314, 0.4256, 0.4571, 0.4183, 0.459, 0.4606, 0.4311, 0.466, 0.4571, 0.4183, 0.4976, 0.4153, 0.5018, 0.4555, 0.459, 0.4606, 0.459, 0.4606, 0.5018, 0.4555, 0.5067, 0.5015, 0.4622, 0.5081, 0.4311, 0.466, 0.459, 0.4606, 0.4622, 0.5081, 0.4323, 0.5117, 0.4976, 0.4153, 0.5523, 0.4134, 0.5583, 0.4487, 0.5018, 0.4555, 0.5523, 0.4134, 0.6093, 0.4133, 0.6168, 0.4424, 0.5583, 0.4487, 0.5583, 0.4487, 0.6168, 0.4424, 0.6238, 0.4781, 0.5643, 0.4902, 0.5018, 0.4555, 0.5583, 0.4487, 0.5643, 0.4902, 0.5067, 0.5015, 0.6093, 0.4133, 0.6558, 0.4165, 0.6646, 0.4391, 0.6168, 0.4424, 0.6558, 0.4165, 0.6833, 0.4218, 0.6972, 0.4381, 0.6646, 0.4391, 0.6646, 0.4391, 0.6972, 0.4381, 0.7092, 0.4653, 0.6735, 0.4696, 0.6168, 0.4424, 0.6646, 0.4391, 0.6735, 0.4696, 0.6238, 0.4781, 0.6238, 0.4781, 0.6735, 0.4696, 0.6773, 0.5072, 0.6266, 0.5197, 0.6735, 0.4696, 0.7092, 0.4653, 0.7143, 0.4998, 0.6773, 0.5072, 0.6773, 0.5072, 0.7143, 0.4998, 0.7126, 0.5393, 0.6754, 0.5498, 0.6266, 0.5197, 0.6773, 0.5072, 0.6754, 0.5498, 0.6251, 0.5654, 0.6251, 0.5654, 0.6754, 0.5498, 0.6685, 0.5948, 0.6204, 0.613, 0.6754, 0.5498, 0.7126, 0.5393, 0.7049, 0.5814, 0.6685, 0.5948, 0.6685, 0.5948, 0.7049, 0.5814, 0.6936, 0.6233, 0.6592, 0.639, 0.6204, 0.613, 0.6685, 0.5948, 0.6592, 0.639, 0.6145, 0.6595, 0.6145, 0.6595, 0.6592, 0.639, 0.6502, 0.6791, 0.6092, 0.7019, 0.6592, 0.639, 0.6936, 0.6233, 0.6813, 0.6619, 0.6502, 0.6791, 0.6502, 0.6791, 0.6813, 0.6619, 0.6703, 0.6898, 0.645, 0.7115, 0.6092, 0.7019, 0.6502, 0.6791, 0.645, 0.7115, 0.6061, 0.7386, 0.51, 0.6939, 0.5623, 0.6797, 0.5616, 0.7233, 0.5136, 0.7375, 0.5623, 0.6797, 0.6145, 0.6595, 0.6092, 0.7019, 0.5616, 0.7233, 0.5616, 0.7233, 0.6092, 0.7019, 0.6061, 0.7386, 0.5615, 0.7619, 0.5136, 0.7375, 0.5616, 0.7233, 0.5615, 0.7619, 0.5175, 0.776, 0.4336, 0.6934, 0.4654, 0.6976, 0.472, 0.7403, 0.4419, 0.7341, 0.4654, 0.6976, 0.51, 0.6939, 0.5136, 0.7375, 0.472, 0.7403, 0.472, 0.7403, 0.5136, 0.7375, 0.5175, 0.776, 0.4797, 0.7774, 0.4419, 0.7341, 0.472, 0.7403, 0.4797, 0.7774, 0.452, 0.7682, 0.07982, 0.1699, 0.04716, 0.1565, 0.06448, 0.1195, 0.08977, 0.1336, 0.04716, 0.1565, 0.02248, 0.1423, 0.04522, 0.1031, 0.06448, 0.1195, 0.06448, 0.1195, 0.04522, 0.1031, 0.07395, 0.07076, 0.08704, 0.09104, 0.08977, 0.1336, 0.06448, 0.1195, 0.08704, 0.09104, 0.09887, 0.1088, 0.07035, 0.2516, 0.03057, 0.2412, 0.03479, 0.1982, 0.07259, 0.2104, 0.03057, 0.2412, -3.86e-08, 0.2311, 0.006081, 0.186, 0.03479, 0.1982, 0.03479, 0.1982, 0.006081, 0.186, 0.02248, 0.1423, 0.04716, 0.1565, 0.07259, 0.2104, 0.03479, 0.1982, 0.04716, 0.1565, 0.07982, 0.1699, 0.08128, 0.3286, 0.04873, 0.3248, 0.03675, 0.2831, 0.07427, 0.2907, 0.04873, 0.3248, 0.02187, 0.3214, 0.007053, 0.2757, 0.03675, 0.2831, 0.03675, 0.2831, 0.007053, 0.2757, -3.86e-08, 0.2311, 0.03057, 0.2412, 0.07427, 0.2907, 0.03675, 0.2831, 0.03057, 0.2412, 0.07035, 0.2516, 0.1496, 0.03197, 0.1454, 0.0093, 0.1928, -2.738e-08, 0.1948, 0.02486, 0.9921, 0.6875, 0.9603, 0.692, 0.9666, 0.6475, 0.9974, 0.643, 0.9974, 0.643, 0.9666, 0.6475, 0.9696, 0.599, 1.0, 0.595, 0.1948, 0.02486, 0.1928, -2.738e-08, 0.2418, 0.0006922, 0.2416, 0.02612, 0.9603, 0.692, 0.9173, 0.6913, 0.9235, 0.6486, 0.9666, 0.6475, 0.9173, 0.6913, 0.866, 0.6855, 0.8698, 0.646, 0.9235, 0.6486, 0.9235, 0.6486, 0.8698, 0.646, 0.8699, 0.6023, 0.9258, 0.6017, 0.9666, 0.6475, 0.9235, 0.6486, 0.9258, 0.6017, 0.9696, 0.599, 0.2416, 0.02612, 0.2418, 0.0006922, 0.2896, 0.01183, 0.2874, 0.03609, 1.0, 0.595, 0.9696, 0.599, 0.9696, 0.5492, 1.0, 0.5459, 1.0, 0.5459, 0.9696, 0.5492, 0.968, 0.5001, 0.9995, 0.498, 0.2874, 0.03609, 0.2896, 0.01183, 0.3342, 0.03271, 0.33, 0.05437, 0.9696, 0.599, 0.9258, 0.6017, 0.9245, 0.5529, 0.9696, 0.5492, 0.9258, 0.6017, 0.8699, 0.6023, 0.8665, 0.5563, 0.9245, 0.5529, 0.9245, 0.5529, 0.8665, 0.5563, 0.8607, 0.5098, 0.9204, 0.5042, 0.9696, 0.5492, 0.9245, 0.5529, 0.9204, 0.5042, 0.968, 0.5001, 0.09887, 0.1088, 0.08704, 0.09104, 0.117, 0.07367, 0.122, 0.1052, 0.08704, 0.09104, 0.07395, 0.07076, 0.109, 0.0471, 0.117, 0.07367, 0.117, 0.07367, 0.109, 0.0471, 0.1496, 0.03197, 0.1536, 0.06429, 0.122, 0.1052, 0.117, 0.07367, 0.1536, 0.06429, 0.1554, 0.1032, 0.07395, 0.07076, 0.06474, 0.05486, 0.1022, 0.02784, 0.109, 0.0471, 0.4797, 0.7774, 0.5175, 0.776, 0.5209, 0.8085, 0.4856, 0.8079, 0.9847, 0.7259, 0.951, 0.7304, 0.9603, 0.692, 0.9921, 0.6875, 0.109, 0.0471, 0.1022, 0.02784, 0.1454, 0.0093, 0.1496, 0.03197, 0.5175, 0.776, 0.5615, 0.7619, 0.5625, 0.7944, 0.5209, 0.8085, 0.894, 0.756, 0.8452, 0.7438, 0.8579, 0.7186, 0.9071, 0.7276, 0.9071, 0.7276, 0.8579, 0.7186, 0.866, 0.6855, 0.9173, 0.6913, 0.951, 0.7304, 0.9071, 0.7276, 0.9173, 0.6913, 0.9603, 0.692, 0.8452, 0.7438, 0.8009, 0.7276, 0.8087, 0.7058, 0.8579, 0.7186, 0.8009, 0.7276, 0.7711, 0.7134, 0.7659, 0.6944, 0.8087, 0.7058, 0.8087, 0.7058, 0.7659, 0.6944, 0.7602, 0.6663, 0.8108, 0.676, 0.8579, 0.7186, 0.8087, 0.7058, 0.8108, 0.676, 0.866, 0.6855, 0.866, 0.6855, 0.8108, 0.676, 0.8095, 0.6403, 0.8698, 0.646, 0.8108, 0.676, 0.7602, 0.6663, 0.7543, 0.6336, 0.8095, 0.6403, 0.8095, 0.6403, 0.7543, 0.6336, 0.7482, 0.5977, 0.806, 0.6006, 0.8698, 0.646, 0.8095, 0.6403, 0.806, 0.6006, 0.8699, 0.6023, 0.8699, 0.6023, 0.806, 0.6006, 0.8011, 0.5585, 0.8665, 0.5563, 0.806, 0.6006, 0.7482, 0.5977, 0.7431, 0.5594, 0.8011, 0.5585, 0.8011, 0.5585, 0.7431, 0.5594, 0.7409, 0.5205, 0.7962, 0.5158, 0.8665, 0.5563, 0.8011, 0.5585, 0.7962, 0.5158, 0.8607, 0.5098, 0.8607, 0.5098, 0.7962, 0.5158, 0.7923, 0.4751, 0.8531, 0.4648, 0.7962, 0.5158, 0.7409, 0.5205, 0.744, 0.4836, 0.7923, 0.4751, 0.7923, 0.4751, 0.744, 0.4836, 0.7521, 0.4572, 0.7872, 0.4413, 0.8531, 0.4648, 0.7923, 0.4751, 0.7872, 0.4413, 0.8434, 0.4252, 0.968, 0.5001, 0.9204, 0.5042, 0.9144, 0.4576, 0.9658, 0.454, 0.9204, 0.5042, 0.8607, 0.5098, 0.8531, 0.4648, 0.9144, 0.4576, 0.9144, 0.4576, 0.8531, 0.4648, 0.8434, 0.4252, 0.9056, 0.4163, 0.9658, 0.454, 0.9144, 0.4576, 0.9056, 0.4163, 0.9605, 0.4133, 0.33, 0.05437, 0.3342, 0.03271, 0.3736, 0.06224, 0.3676, 0.08039, 0.9995, 0.498, 0.968, 0.5001, 0.9658, 0.454, 1.0, 0.4534, 1.0, 0.4534, 0.9658, 0.454, 0.9605, 0.4133, 0.9977, 0.4142, 0.3676, 0.08039, 0.3736, 0.06224, 0.4059, 0.09899, 0.3981, 0.1136, 0.3131, 0.1239, 0.3222, 0.08526, 0.3576, 0.1047, 0.3481, 0.1353, 0.3222, 0.08526, 0.33, 0.05437, 0.3676, 0.08039, 0.3576, 0.1047, 0.3576, 0.1047, 0.3676, 0.08039, 0.3981, 0.1136, 0.3851, 0.1306, 0.3481, 0.1353, 0.3576, 0.1047, 0.3851, 0.1306, 0.3716, 0.1455, 0.2334, 0.1075, 0.2387, 0.06296, 0.2818, 0.07125, 0.274, 0.1143, 0.2387, 0.06296, 0.2416, 0.02612, 0.2874, 0.03609, 0.2818, 0.07125, 0.2818, 0.07125, 0.2874, 0.03609, 0.33, 0.05437, 0.3222, 0.08526, 0.274, 0.1143, 0.2818, 0.07125, 0.3222, 0.08526, 0.3131, 0.1239, 0.1554, 0.1032, 0.1536, 0.06429, 0.1951, 0.06072, 0.1932, 0.1038, 0.1536, 0.06429, 0.1496, 0.03197, 0.1948, 0.02486, 0.1951, 0.06072, 0.1951, 0.06072, 0.1948, 0.02486, 0.2416, 0.02612, 0.2387, 0.06296, 0.1932, 0.1038, 0.1951, 0.06072, 0.2387, 0.06296, 0.2334, 0.1075, 0.732, 0.318, 0.706, 0.3261, 0.7088, 0.2771, 0.735, 0.2703, 0.706, 0.3261, 0.6638, 0.3301, 0.6656, 0.2801, 0.7088, 0.2771, 0.7088, 0.2771, 0.6656, 0.2801, 0.6655, 0.2278, 0.7086, 0.2257, 0.735, 0.2703, 0.7088, 0.2771, 0.7086, 0.2257, 0.7345, 0.2202, 0.6638, 0.3301, 0.6048, 0.3301, 0.605, 0.2795, 0.6656, 0.2801, 0.6048, 0.3301, 0.5397, 0.326, 0.5381, 0.2758, 0.605, 0.2795, 0.605, 0.2795, 0.5381, 0.2758, 0.5374, 0.2237, 0.6045, 0.2266, 0.6656, 0.2801, 0.605, 0.2795, 0.6045, 0.2266, 0.6655, 0.2278, 0.7345, 0.2202, 0.7086, 0.2257, 0.7038, 0.1746, 0.729, 0.1713, 0.7086, 0.2257, 0.6655, 0.2278, 0.6622, 0.1755, 0.7038, 0.1746, 0.7038, 0.1746, 0.6622, 0.1755, 0.6581, 0.124, 0.6976, 0.1247, 0.729, 0.1713, 0.7038, 0.1746, 0.6976, 0.1247, 0.7222, 0.1248, 0.6655, 0.2278, 0.6045, 0.2266, 0.604, 0.1743, 0.6622, 0.1755, 0.6045, 0.2266, 0.5374, 0.2237, 0.5402, 0.1728, 0.604, 0.1743, 0.604, 0.1743, 0.5402, 0.1728, 0.5454, 0.1243, 0.6041, 0.1234, 0.6622, 0.1755, 0.604, 0.1743, 0.6041, 0.1234, 0.6581, 0.124, 0.3716, 0.1455, 0.3851, 0.1306, 0.4022, 0.1653, 0.3769, 0.1737, 0.3851, 0.1306, 0.3981, 0.1136, 0.4198, 0.1532, 0.4022, 0.1653, 0.4022, 0.1653, 0.4198, 0.1532, 0.4311, 0.1981, 0.4097, 0.2076, 0.3769, 0.1737, 0.4022, 0.1653, 0.4097, 0.2076, 0.3785, 0.2145, 0.719, 0.394, 0.6955, 0.4067, 0.7024, 0.3699, 0.7273, 0.3599, 0.6955, 0.4067, 0.6561, 0.4133, 0.6613, 0.3752, 0.7024, 0.3699, 0.7024, 0.3699, 0.6613, 0.3752, 0.6638, 0.3301, 0.706, 0.3261, 0.7273, 0.3599, 0.7024, 0.3699, 0.706, 0.3261, 0.732, 0.318, 0.6561, 0.4133, 0.5997, 0.4133, 0.6033, 0.3756, 0.6613, 0.3752, 0.5997, 0.4133, 0.5367, 0.4061, 0.5392, 0.3705, 0.6033, 0.3756, 0.6033, 0.3756, 0.5392, 0.3705, 0.5397, 0.326, 0.6048, 0.3301, 0.6613, 0.3752, 0.6033, 0.3756, 0.6048, 0.3301, 0.6638, 0.3301, 0.5367, 0.4061, 0.4805, 0.3916, 0.4817, 0.3601, 0.5392, 0.3705, 0.4805, 0.3916, 0.446, 0.3755, 0.4384, 0.3485, 0.4817, 0.3601, 0.4817, 0.3601, 0.4384, 0.3485, 0.4344, 0.3073, 0.4805, 0.3178, 0.5392, 0.3705, 0.4817, 0.3601, 0.4805, 0.3178, 0.5397, 0.326, 0.5397, 0.326, 0.4805, 0.3178, 0.4778, 0.2697, 0.5381, 0.2758, 0.4805, 0.3178, 0.4344, 0.3073, 0.4311, 0.2613, 0.4778, 0.2697, 0.4778, 0.2697, 0.4311, 0.2613, 0.4315, 0.2149, 0.4775, 0.2201, 0.5381, 0.2758, 0.4778, 0.2697, 0.4775, 0.2201, 0.5374, 0.2237, 0.5374, 0.2237, 0.4775, 0.2201, 0.4832, 0.1724, 0.5402, 0.1728, 6.031e-08, 0.6277, 0.0467, 0.6236, 0.04908, 0.6681, 0.00586, 0.6756, 0.00586, 0.6756, 0.04908, 0.6681, 0.05355, 0.7109, 0.016, 0.7215, 0.5402, 0.1728, 0.4832, 0.1724, 0.4928, 0.1277, 0.5454, 0.1243, 0.5454, 0.1243, 0.4928, 0.1277, 0.5029, 0.08694, 0.5506, 0.07915, 0.016, 0.7215, 0.05355, 0.7109, 0.05936, 0.7506, 0.0295, 0.7635, 0.0295, 0.7635, 0.05936, 0.7506, 0.06459, 0.7791, 0.04823, 0.7979, 0.5506, 0.07915, 0.5029, 0.08694, 0.5083, 0.05318, 0.5523, 0.03977, 0.6581, 0.124, 0.6041, 0.1234, 0.6048, 0.07489, 0.6554, 0.07458, 0.6041, 0.1234, 0.5454, 0.1243, 0.5506, 0.07915, 0.6048, 0.07489, 0.6048, 0.07489, 0.5506, 0.07915, 0.5523, 0.03977, 0.6032, 0.03252, 0.6554, 0.07458, 0.6048, 0.07489, 0.6032, 0.03252, 0.6514, 0.03216, 0.7222, 0.1248, 0.6976, 0.1247, 0.6933, 0.07742, 0.7173, 0.0823, 0.6976, 0.1247, 0.6581, 0.124, 0.6554, 0.07458, 0.6933, 0.07742, 0.6933, 0.07742, 0.6554, 0.07458, 0.6514, 0.03216, 0.6882, 0.0381, 0.7173, 0.0823, 0.6933, 0.07742, 0.6882, 0.0381, 0.712, 0.04853, 0.3154, 0.373, 0.3463, 0.3778, 0.3199, 0.4088, 0.2958, 0.3999, 0.3463, 0.3778, 0.3716, 0.3804, 0.3408, 0.4169, 0.3199, 0.4088, 0.3199, 0.4088, 0.3408, 0.4169, 0.3085, 0.4441, 0.294, 0.4301, 0.2958, 0.3999, 0.3199, 0.4088, 0.294, 0.4301, 0.2833, 0.4169, 0.3591, 0.3028, 0.3944, 0.3002, 0.3726, 0.3415, 0.3383, 0.3407, 0.3944, 0.3002, 0.42, 0.295, 0.3991, 0.3397, 0.3726, 0.3415, 0.3726, 0.3415, 0.3991, 0.3397, 0.3716, 0.3804, 0.3463, 0.3778, 0.3383, 0.3407, 0.3726, 0.3415, 0.3463, 0.3778, 0.3154, 0.373, 0.3785, 0.2145, 0.4097, 0.2076, 0.4071, 0.2542, 0.3728, 0.2593, 0.4097, 0.2076, 0.4311, 0.1981, 0.4311, 0.2467, 0.4071, 0.2542, 0.4071, 0.2542, 0.4311, 0.2467, 0.42, 0.295, 0.3944, 0.3002, 0.3728, 0.2593, 0.4071, 0.2542, 0.3944, 0.3002, 0.3591, 0.3028, 0.145, 0.3395, 0.1459, 0.3068, 0.1742, 0.3132, 0.1713, 0.3436, 0.1459, 0.3068, 0.1467, 0.2718, 0.1771, 0.2799, 0.1742, 0.3132, 0.1742, 0.3132, 0.1771, 0.2799, 0.2055, 0.2866, 0.2, 0.3188, 0.1713, 0.3436, 0.1742, 0.3132, 0.2, 0.3188, 0.1952, 0.3475, 0.1467, 0.2718, 0.1482, 0.2323, 0.1803, 0.2409, 0.1771, 0.2799, 0.1482, 0.2323, 0.1506, 0.1895, 0.1843, 0.1969, 0.1803, 0.2409, 0.1803, 0.2409, 0.1843, 0.1969, 0.2185, 0.2036, 0.2116, 0.248, 0.1771, 0.2799, 0.1803, 0.2409, 0.2116, 0.248, 0.2055, 0.2866, 0.1952, 0.3475, 0.2, 0.3188, 0.2274, 0.3244, 0.2197, 0.3527, 0.2, 0.3188, 0.2055, 0.2866, 0.2366, 0.2924, 0.2274, 0.3244, 0.2274, 0.3244, 0.2366, 0.2924, 0.2733, 0.2974, 0.2598, 0.3304, 0.2197, 0.3527, 0.2274, 0.3244, 0.2598, 0.3304, 0.2478, 0.3591, 0.2055, 0.2866, 0.2116, 0.248, 0.2463, 0.2538, 0.2366, 0.2924, 0.2116, 0.248, 0.2185, 0.2036, 0.256, 0.2095, 0.2463, 0.2538, 0.2463, 0.2538, 0.256, 0.2095, 0.2966, 0.2141, 0.2859, 0.2581, 0.2366, 0.2924, 0.2463, 0.2538, 0.2859, 0.2581, 0.2733, 0.2974, 0.09384, 0.3906, 0.08811, 0.3648, 0.116, 0.3683, 0.1146, 0.3995, 0.08811, 0.3648, 0.08128, 0.3286, 0.1144, 0.334, 0.116, 0.3683, 0.116, 0.3683, 0.1144, 0.334, 0.145, 0.3395, 0.1436, 0.3727, 0.1146, 0.3995, 0.116, 0.3683, 0.1436, 0.3727, 0.1414, 0.4058, 0.08128, 0.3286, 0.07427, 0.2907, 0.112, 0.299, 0.1144, 0.334, 0.07427, 0.2907, 0.07035, 0.2516, 0.1105, 0.2621, 0.112, 0.299, 0.112, 0.299, 0.1105, 0.2621, 0.1467, 0.2718, 0.1459, 0.3068, 0.1144, 0.334, 0.112, 0.299, 0.1459, 0.3068, 0.145, 0.3395, 0.07035, 0.2516, 0.07259, 0.2104, 0.1117, 0.222, 0.1105, 0.2621, 0.07259, 0.2104, 0.07982, 0.1699, 0.1153, 0.1807, 0.1117, 0.222, 0.1117, 0.222, 0.1153, 0.1807, 0.1506, 0.1895, 0.1482, 0.2323, 0.1105, 0.2621, 0.1117, 0.222, 0.1482, 0.2323, 0.1467, 0.2718, 0.07982, 0.1699, 0.08977, 0.1336, 0.12, 0.1411, 0.1153, 0.1807, 0.08977, 0.1336, 0.09887, 0.1088, 0.122, 0.1052, 0.12, 0.1411, 0.12, 0.1411, 0.122, 0.1052, 0.1554, 0.1032, 0.1537, 0.1457, 0.1153, 0.1807, 0.12, 0.1411, 0.1537, 0.1457, 0.1506, 0.1895, 0.1506, 0.1895, 0.1537, 0.1457, 0.1891, 0.1503, 0.1843, 0.1969, 0.1537, 0.1457, 0.1554, 0.1032, 0.1932, 0.1038, 0.1891, 0.1503, 0.1891, 0.1503, 0.1932, 0.1038, 0.2334, 0.1075, 0.2262, 0.1556, 0.1843, 0.1969, 0.1891, 0.1503, 0.2262, 0.1556, 0.2185, 0.2036, 0.2185, 0.2036, 0.2262, 0.1556, 0.2652, 0.1618, 0.256, 0.2095, 0.2262, 0.1556, 0.2334, 0.1075, 0.274, 0.1143, 0.2652, 0.1618, 0.2652, 0.1618, 0.274, 0.1143, 0.3131, 0.1239, 0.3051, 0.1681, 0.256, 0.2095, 0.2652, 0.1618, 0.3051, 0.1681, 0.2966, 0.2141, 0.2966, 0.2141, 0.3051, 0.1681, 0.3436, 0.1732, 0.3391, 0.2163, 0.3051, 0.1681, 0.3131, 0.1239, 0.3481, 0.1353, 0.3436, 0.1732, 0.3436, 0.1732, 0.3481, 0.1353, 0.3716, 0.1455, 0.3769, 0.1737, 0.3391, 0.2163, 0.3436, 0.1732, 0.3769, 0.1737, 0.3785, 0.2145, 0.2733, 0.2974, 0.2859, 0.2581, 0.3302, 0.2604, 0.3163, 0.3014, 0.2859, 0.2581, 0.2966, 0.2141, 0.3391, 0.2163, 0.3302, 0.2604, 0.3302, 0.2604, 0.3391, 0.2163, 0.3785, 0.2145, 0.3728, 0.2593, 0.3163, 0.3014, 0.3302, 0.2604, 0.3728, 0.2593, 0.3591, 0.3028, 0.2478, 0.3591, 0.2598, 0.3304, 0.2986, 0.3364, 0.281, 0.3663, 0.2598, 0.3304, 0.2733, 0.2974, 0.3163, 0.3014, 0.2986, 0.3364, 0.2986, 0.3364, 0.3163, 0.3014, 0.3591, 0.3028, 0.3383, 0.3407, 0.281, 0.3663, 0.2986, 0.3364, 0.3383, 0.3407, 0.3154, 0.373, 0.2368, 0.4124, 0.2398, 0.386, 0.2679, 0.3926, 0.2624, 0.4161, 0.2398, 0.386, 0.2478, 0.3591, 0.281, 0.3663, 0.2679, 0.3926, 0.2679, 0.3926, 0.281, 0.3663, 0.3154, 0.373, 0.2958, 0.3999, 0.2624, 0.4161, 0.2679, 0.3926, 0.2958, 0.3999, 0.2833, 0.4169, 0.1894, 0.4065, 0.1913, 0.3764, 0.2145, 0.3802, 0.2125, 0.4085, 0.1913, 0.3764, 0.1952, 0.3475, 0.2197, 0.3527, 0.2145, 0.3802, 0.2145, 0.3802, 0.2197, 0.3527, 0.2478, 0.3591, 0.2398, 0.386, 0.2125, 0.4085, 0.2145, 0.3802, 0.2398, 0.386, 0.2368, 0.4124, 0.1414, 0.4058, 0.1436, 0.3727, 0.1683, 0.3747, 0.1662, 0.4068, 0.1436, 0.3727, 0.145, 0.3395, 0.1713, 0.3436, 0.1683, 0.3747, 0.1683, 0.3747, 0.1713, 0.3436, 0.1952, 0.3475, 0.1913, 0.3764, 0.1662, 0.4068, 0.1683, 0.3747, 0.1913, 0.3764, 0.1894, 0.4065, 0.2657, 0.5874, 0.267, 0.6237, 0.2355, 0.6172, 0.235, 0.5793, 0.267, 0.6237, 0.2681, 0.6589, 0.2356, 0.6525, 0.2355, 0.6172, 0.2355, 0.6172, 0.2356, 0.6525, 0.2027, 0.6457, 0.2034, 0.6092, 0.235, 0.5793, 0.2355, 0.6172, 0.2034, 0.6092, 0.2032, 0.5693, 0.2681, 0.6589, 0.2682, 0.6933, 0.235, 0.6867, 0.2356, 0.6525, 0.2682, 0.6933, 0.2666, 0.7275, 0.2333, 0.7217, 0.235, 0.6867, 0.235, 0.6867, 0.2333, 0.7217, 0.1993, 0.7165, 0.2015, 0.6804, 0.2356, 0.6525, 0.235, 0.6867, 0.2015, 0.6804, 0.2027, 0.6457, 0.2032, 0.5693, 0.2034, 0.6092, 0.1696, 0.6, 0.1693, 0.5581, 0.2034, 0.6092, 0.2027, 0.6457, 0.1688, 0.6383, 0.1696, 0.6, 0.1696, 0.6, 0.1688, 0.6383, 0.1321, 0.6312, 0.1328, 0.5907, 0.1693, 0.5581, 0.1696, 0.6, 0.1328, 0.5907, 0.1325, 0.5475, 0.2027, 0.6457, 0.2015, 0.6804, 0.1674, 0.6745, 0.1688, 0.6383, 0.2015, 0.6804, 0.1993, 0.7165, 0.165, 0.712, 0.1674, 0.6745, 0.1674, 0.6745, 0.165, 0.712, 0.1294, 0.7087, 0.1311, 0.6695, 0.1688, 0.6383, 0.1674, 0.6745, 0.1311, 0.6695, 0.1321, 0.6312, 0.7711, 0.7134, 0.751, 0.716, 0.7322, 0.6892, 0.7659, 0.6944, 0.3172, 0.5599, 0.323, 0.5937, 0.2956, 0.5927, 0.2931, 0.5577, 0.2931, 0.5577, 0.2956, 0.5927, 0.2657, 0.5874, 0.265, 0.5497, 0.7659, 0.6944, 0.7322, 0.6892, 0.7217, 0.6597, 0.7602, 0.6663, 0.323, 0.5937, 0.3277, 0.631, 0.2984, 0.6287, 0.2956, 0.5927, 0.3277, 0.631, 0.3304, 0.6692, 0.3004, 0.6648, 0.2984, 0.6287, 0.2984, 0.6287, 0.3004, 0.6648, 0.2681, 0.6589, 0.267, 0.6237, 0.2956, 0.5927, 0.2984, 0.6287, 0.267, 0.6237, 0.2657, 0.5874, 0.3304, 0.6692, 0.3301, 0.7066, 0.3007, 0.7002, 0.3004, 0.6648, 0.3301, 0.7066, 0.3261, 0.741, 0.2984, 0.7339, 0.3007, 0.7002, 0.3007, 0.7002, 0.2984, 0.7339, 0.2666, 0.7275, 0.2682, 0.6933, 0.3004, 0.6648, 0.3007, 0.7002, 0.2682, 0.6933, 0.2681, 0.6589, 0.3261, 0.741, 0.3183, 0.77, 0.2938, 0.7647, 0.2984, 0.7339, 0.3183, 0.77, 0.3096, 0.7892, 0.2899, 0.7922, 0.2938, 0.7647, 0.2938, 0.7647, 0.2899, 0.7922, 0.2603, 0.7948, 0.2635, 0.7614, 0.2984, 0.7339, 0.2938, 0.7647, 0.2635, 0.7614, 0.2666, 0.7275, 0.2666, 0.7275, 0.2635, 0.7614, 0.2303, 0.7588, 0.2333, 0.7217, 0.2635, 0.7614, 0.2603, 0.7948, 0.2264, 0.7973, 0.2303, 0.7588, 0.2303, 0.7588, 0.2264, 0.7973, 0.1907, 0.7988, 0.1957, 0.7564, 0.2333, 0.7217, 0.2303, 0.7588, 0.1957, 0.7564, 0.1993, 0.7165, 0.1993, 0.7165, 0.1957, 0.7564, 0.1609, 0.7539, 0.165, 0.712, 0.1957, 0.7564, 0.1907, 0.7988, 0.1546, 0.7982, 0.1609, 0.7539, 0.1609, 0.7539, 0.1546, 0.7982, 0.1196, 0.7943, 0.1261, 0.7509, 0.165, 0.712, 0.1609, 0.7539, 0.1261, 0.7509, 0.1294, 0.7087, 0.1294, 0.7087, 0.1261, 0.7509, 0.09182, 0.7482, 0.09201, 0.7073, 0.1261, 0.7509, 0.1196, 0.7943, 0.08754, 0.7868, 0.09182, 0.7482, 0.09182, 0.7482, 0.08754, 0.7868, 0.06459, 0.7791, 0.05936, 0.7506, 0.09201, 0.7073, 0.09182, 0.7482, 0.05936, 0.7506, 0.05355, 0.7109, 0.1321, 0.6312, 0.1311, 0.6695, 0.09154, 0.6666, 0.09142, 0.6254, 0.1311, 0.6695, 0.1294, 0.7087, 0.09201, 0.7073, 0.09154, 0.6666, 0.09154, 0.6666, 0.09201, 0.7073, 0.05355, 0.7109, 0.04908, 0.6681, 0.09142, 0.6254, 0.09154, 0.6666, 0.04908, 0.6681, 0.0467, 0.6236, 0.1325, 0.5475, 0.1328, 0.5907, 0.09193, 0.5826, 0.09245, 0.5391, 0.1328, 0.5907, 0.1321, 0.6312, 0.09142, 0.6254, 0.09193, 0.5826, 0.09193, 0.5826, 0.09142, 0.6254, 0.0467, 0.6236, 0.04686, 0.5781, 0.09245, 0.5391, 0.09193, 0.5826, 0.04686, 0.5781, 0.04939, 0.5339, 0.1228, 0.4636, 0.1298, 0.5029, 0.09168, 0.4972, 0.08584, 0.4636, 0.1298, 0.5029, 0.1325, 0.5475, 0.09245, 0.5391, 0.09168, 0.4972, 0.09168, 0.4972, 0.09245, 0.5391, 0.04939, 0.5339, 0.05386, 0.4945, 0.08584, 0.4636, 0.09168, 0.4972, 0.05386, 0.4945, 0.0587, 0.4698, 0.1988, 0.4835, 0.2019, 0.5257, 0.1669, 0.513, 0.1613, 0.4711, 0.2019, 0.5257, 0.2032, 0.5693, 0.1693, 0.5581, 0.1669, 0.513, 0.1669, 0.513, 0.1693, 0.5581, 0.1325, 0.5475, 0.1298, 0.5029, 0.1613, 0.4711, 0.1669, 0.513, 0.1298, 0.5029, 0.1228, 0.4636, 0.7602, 0.6663, 0.7217, 0.6597, 0.7143, 0.6282, 0.7543, 0.6336, 0.265, 0.5497, 0.2657, 0.5874, 0.235, 0.5793, 0.2346, 0.5384, 0.2346, 0.5384, 0.235, 0.5793, 0.2032, 0.5693, 0.2019, 0.5257, 0.2339, 0.4981, 0.2346, 0.5384, 0.2019, 0.5257, 0.1988, 0.4835])
me_muffin_001.materials.append(mat_muffin)
me_muffin_001.update()

# ---- objects
ob_muffin = bpy.data.objects.new('Muffin', me_muffin)
ob_muffin_001 = bpy.data.objects.new('Muffin.001', me_muffin_001)

# ---- transforms, parenting, visibility, modifiers, constraints
ob_muffin.location = (0.0, 0.0, 0.0)
ob_muffin_001.location = (0.0, 0.0, 0.0)

# ---- collection membership
scene.collection.objects.link(ob_muffin)
scene.collection.objects.link(ob_muffin_001)

# ---- scene / render settings (as saved in the file)
scene.frame_start = 1; scene.frame_end = 250; scene.frame_set(1)
scene.render.engine = 'CYCLES'
scene.render.resolution_x = 1080
scene.render.use_single_layer = True
scene.cycles.samples = 128
scene.cycles.sampling_pattern = 'TABULATED_SOBOL'
scene.cycles.use_adaptive_sampling = False
scene.cycles.max_bounces = 6
scene.cycles.diffuse_bounces = 3
scene.cycles.glossy_bounces = 3
scene.cycles.transmission_bounces = 4
scene.cycles.transparent_max_bounces = 4
scene.eevee.use_gtao = True
scene.eevee.use_raytracing = True
scene.view_settings.view_transform = 'Filmic'
bpy.context.view_layer.update()

# ---- added for rendering (the .blend has no active camera and no usable light): camera, sun
cam_auto = bpy.data.cameras.new('AutoCamera')
cam_auto.lens = 50.0
cam_auto.sensor_width = 36.0
cam_auto.clip_end = 1000.0
ob_auto_camera = bpy.data.objects.new('AutoCamera', cam_auto)
scene.collection.objects.link(ob_auto_camera)
ob_auto_camera.location = (0.602601, -0.726654, 0.675263)
ob_auto_camera.rotation_euler = (1.09748, -7.21219e-08, 0.694738)
scene.camera = ob_auto_camera
light_auto_sun = bpy.data.lights.new('AutoSun', 'SUN')
light_auto_sun.energy = 3.0
light_auto_sun.angle = 0.0523599
ob_auto_sun = bpy.data.objects.new('AutoSun', light_auto_sun)
scene.collection.objects.link(ob_auto_sun)
ob_auto_sun.rotation_euler = (0.872665, 0.174533, 0.523599)
bpy.context.view_layer.update()
